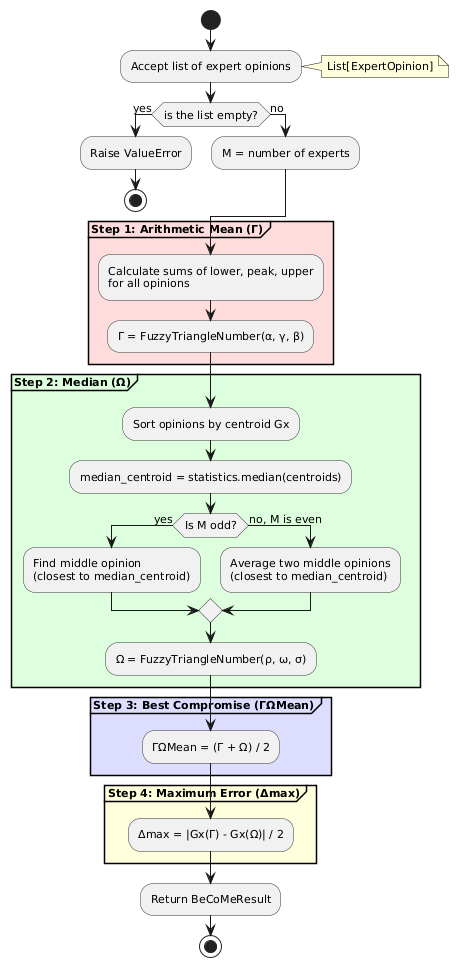

The diagram above was rendered by PlantUML. Its source (embedded in the PNG):
@startuml
' Style configuration
skinparam backgroundColor #FFFFFF
skinparam shadowing false
skinparam defaultFontSize 11
skinparam activityBorderColor #333333
skinparam activityBackgroundColor #F0F0F0

start

:Accept list of expert opinions;
note right: List[ExpertOpinion]

if (is the list empty?) then (yes)
    :Raise ValueError;
    stop
else (no)
    :M = number of experts;
endif

' === STEP 1: Arithmetic Mean (simplified) ===
partition "**Step 1: Arithmetic Mean (Γ)**" #FFDDDD {
    :Calculate sums of lower, peak, upper\nfor all opinions;
    :Γ = FuzzyTriangleNumber(α, γ, β);
}

' === STEP 2: Median (simplified but keeping key branching) ===
partition "**Step 2: Median (Ω)**" #DDFFDD {
    :Sort opinions by centroid Gx;

    :median_centroid = statistics.median(centroids);

    if (Is M odd?) then (yes)
        :Find middle opinion\n(closest to median_centroid);
    else (no, M is even)
        :Average two middle opinions\n(closest to median_centroid);
    endif

    :Ω = FuzzyTriangleNumber(ρ, ω, σ);
}

' === STEP 3: Best Compromise ===
partition "**Step 3: Best Compromise (ΓΩMean)**" #DDDDFF {
    :ΓΩMean = (Γ + Ω) / 2;
}

' === STEP 4: Maximum Error ===
partition "**Step 4: Maximum Error (Δmax)**" #FFFFDD {
    :Δmax = |Gx(Γ) - Gx(Ω)| / 2;
}

:Return BeCoMeResult;

stop
@enduml